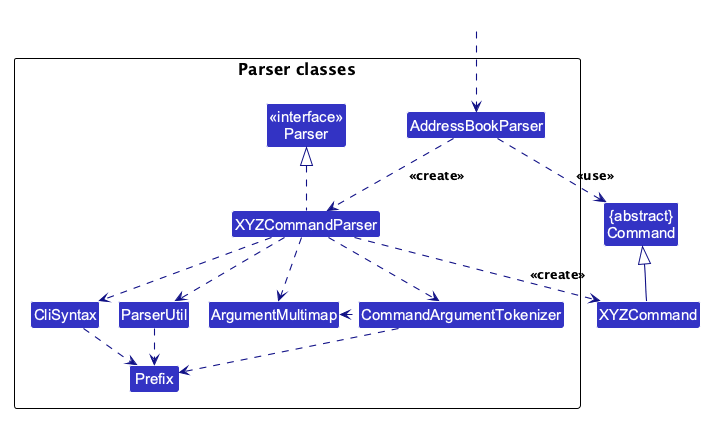

The diagram above was rendered by PlantUML. Its source (embedded in the PNG):
@startuml
!pragma layout smetana
!include style.puml
skinparam arrowThickness 1.1
skinparam arrowColor LOGIC_COLOR_T4
skinparam classBackgroundColor LOGIC_COLOR

Class "{abstract}\nCommand" as Command
Class XYZCommand

package "Parser classes"{
Class "<<interface>>\nParser" as Parser
Class AddressBookParser
Class XYZCommandParser
Class CliSyntax
Class ParserUtil
Class ArgumentMultimap
Class CommandArgumentTokenizer
Class Prefix
}

Class HiddenOutside #FFFFFF
HiddenOutside ..> AddressBookParser

AddressBookParser .down.> XYZCommandParser: <<create>>

XYZCommandParser ..> XYZCommand : <<create>>
AddressBookParser ..> Command : <<use>>
XYZCommandParser .up.|> Parser
XYZCommandParser ..> ArgumentMultimap
XYZCommandParser ..> CommandArgumentTokenizer
CommandArgumentTokenizer .left.> ArgumentMultimap
XYZCommandParser ..> CliSyntax
CliSyntax ..> Prefix
XYZCommandParser ..> ParserUtil
ParserUtil .down.> Prefix
CommandArgumentTokenizer .down.> Prefix
XYZCommand -up-|> Command
@enduml